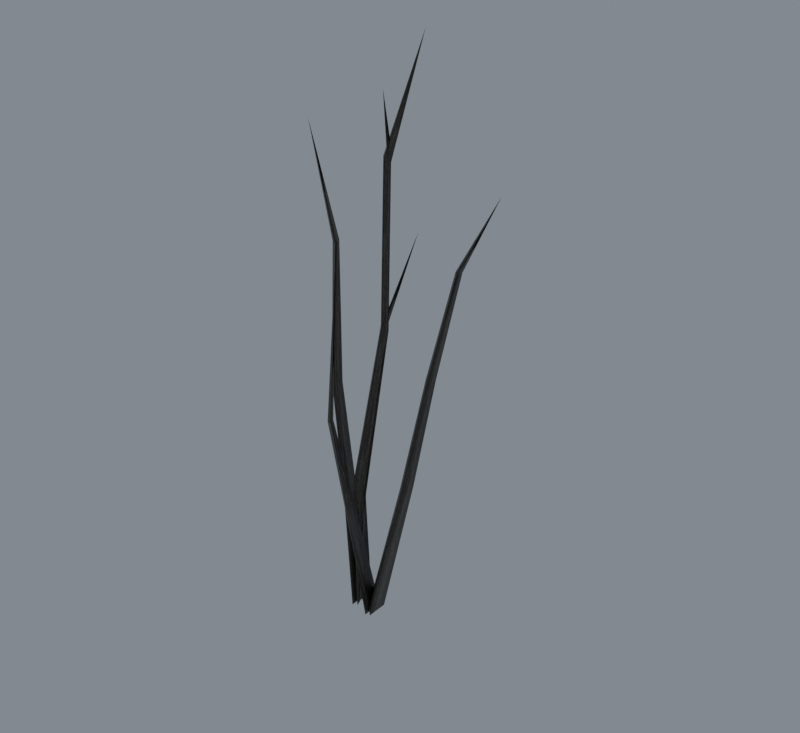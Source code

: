 # Source: import.blend  (saved by Blender 5.2.45; exported with 4.5.12 LTS)
import bpy
from mathutils import Matrix  # noqa: F401  (used for matrix-valued properties, if any)

bpy.ops.wm.read_factory_settings(use_empty=True)
scene = bpy.context.scene
scene.name = 'Beer01'

# ---- collections
col_collection = bpy.data.collections.new('Collection'); scene.collection.children.link(col_collection)

# ---- images (referenced by path relative to the original .blend; pixels are not part of the script)
import os
ASSET_DIR = os.environ.get("B2B_ASSET_DIR", "")  # directory of the original .blend (textures are referenced by path, not embedded)
HERE = os.path.dirname(os.path.abspath(__file__))  # packed textures are extracted next to this script under _unpacked/

def load_image(name, relpath, width, height, colorspace="sRGB"):
    """Load a texture the original file referenced (path relative to the .blend, or extracted next to this script)."""
    p = next((c for c in (os.path.join(HERE, relpath), os.path.join(ASSET_DIR, relpath)) if relpath and os.path.exists(c)), "")
    if p:
        img = bpy.data.images.load(p, check_existing=True)
        img.name = name
    else:  # same state as the original file: an image datablock whose file is absent (Cycles renders it pink)
        img = bpy.data.images.new(name, width, height)
        img.source = "FILE"
        img.filepath = "//" + (relpath or name)
    img.colorspace_settings.name = colorspace
    return img
img_tree_03_jpg = load_image('tree_03.jpg', '_unpacked/tree_03.2d54cb8a.jpg', 512, 256, 'sRGB')

# ---- materials (node trees are filled in below, after node groups)
mat_tree_03_jpg = bpy.data.materials.new('tree_03.jpg')
mat_tree_03_jpg.diffuse_color = (0.7602, 0.6389, 0.5941, 1.0)

# ---- material node trees
mat_tree_03_jpg.use_nodes = True; mat_tree_03_jpg.node_tree.nodes.clear()
_N = mat_tree_03_jpg.node_tree.nodes; _L = mat_tree_03_jpg.node_tree.links
n0 = _N.new('ShaderNodeBsdfPrincipled'); n0.name = 'Principled BSDF'; n0.location = (-200, 100)
n0.inputs[10].default_value = 0.005
n1 = _N.new('ShaderNodeOutputMaterial'); n1.name = 'Material Output'; n1.location = (200, 100)
n2 = _N.new('ShaderNodeTexImage'); n2.name = 'Image Texture'; n2.location = (-600, 100)
n2.image = img_tree_03_jpg
_L.new(n0.outputs[0], n1.inputs[0])
_L.new(n2.outputs[0], n0.inputs[0])
n1.is_active_output = True

# ---- world
world_world = bpy.data.worlds.new('World'); scene.world = world_world
world_world.use_nodes = True; world_world.node_tree.nodes.clear()
_N = world_world.node_tree.nodes; _L = world_world.node_tree.links
n0 = _N.new('ShaderNodeOutputWorld'); n0.name = 'World Output'; n0.location = (200, 100)
n1 = _N.new('ShaderNodeBackground'); n1.name = 'Background'; n1.location = (-200, 100)
n1.inputs[0].default_value = (0.32, 0.36, 0.4, 1.0)
n1.inputs[1].default_value = 0.7
_L.new(n1.outputs[0], n0.inputs[0])
n0.is_active_output = True
world_world.color = (0.05088, 0.05088, 0.05088)
world_world.sun_shadow_jitter_overblur = 0.0

# ---- meshes
me_tree05 = bpy.data.meshes.new('Tree05')
me_tree05.from_pydata([(-0.2567, 0.7159, -1.303), (4.048, 1.928, 84.86), (9.348, -3.372, 84.86), (2.92, 7.394, -0.0534), (-1.252, -3.372, 84.86), (-3.758, 0.7159, -0.0534), (4.048, -8.672, 84.86), (2.92, -5.962, -0.0534), (13.6, 12.56, 189.5), (16.4, 9.588, 188.5), (10.81, 9.588, 190.5), (13.6, 6.615, 189.5), (23.65, 3.496, 288.8), (26.22, 0.6576, 287.6), (21.07, 0.6576, 290.0), (23.65, -2.181, 288.8), (36.7, 14.3, 352.8), (13.91, 6.699, -1.724), (25.01, 9.504, 89.66), (30.38, 14.91, 89.66), (7.145, -0.1158, -1.724), (30.31, 4.204, 89.66), (13.82, -6.794, -1.724), (30.99, 24.59, 156.7), (35.06, 28.75, 156.0), (35.0, 20.51, 156.0), (49.83, 24.91, 227.0), (52.47, 27.61, 226.5), (52.44, 22.26, 226.5), (77.84, 24.3, 275.0), (10.72, 6.094, -2.29), (3.497, -27.72, 142.6), (4.823, -24.52, 142.6), (3.948, -0.7203, -2.29), (7.101, -28.83, 143.2), (10.63, -7.398, -2.29), (0.1528, -14.48, 233.7), (24.12, 25.7, 243.7), (15.23, 9.732, 190.4), (13.21, 7.109, 190.6), (15.2, 5.688, 192.7), (21.92, -0.2482, 324.0), (25.92, 1.97, 290.6), (23.85, 0.2684, 289.4), (25.89, -1.399, 288.2), (-0.4202, 6.699, -0.5161), (-11.9, -0.4174, 82.74), (-6.528, 4.991, 82.74), (-7.19, -0.1158, -0.5161), (-6.6, -5.717, 82.74), (-0.5116, -6.794, -0.5161), (-7.711, -11.32, 157.7), (-3.642, -7.16, 156.9), (-3.697, -15.4, 157.0), (-8.499, -6.813, 239.7), (-6.147, -4.094, 240.2), (-4.167, -9.444, 239.9), (-12.69, -17.69, 307.7)], [], [(0, 1, 2), (0, 3, 1), (3, 4, 1), (3, 5, 4), (5, 6, 4), (5, 7, 6), (7, 2, 6), (7, 0, 2), (2, 8, 9), (2, 1, 8), (1, 10, 8), (1, 4, 10), (4, 11, 10), (4, 6, 11), (6, 9, 11), (6, 2, 9), (9, 12, 13), (9, 8, 12), (8, 14, 12), (8, 10, 14), (10, 15, 14), (10, 11, 15), (11, 13, 15), (11, 9, 13), (16, 13, 12), (16, 12, 14), (16, 14, 15), (16, 15, 13), (17, 18, 19), (17, 20, 18), (20, 21, 18), (20, 22, 21), (22, 19, 21), (22, 17, 19), (19, 23, 24), (19, 18, 23), (18, 25, 23), (18, 21, 25), (21, 24, 25), (21, 19, 24), (24, 26, 27), (24, 23, 26), (23, 28, 26), (23, 25, 28), (25, 27, 28), (25, 24, 27), (29, 27, 26), (29, 26, 28), (29, 28, 27), (30, 31, 32), (30, 33, 31), (33, 34, 31), (33, 35, 34), (35, 32, 34), (35, 30, 32), (36, 32, 31), (36, 31, 34), (36, 34, 32), (37, 38, 39), (37, 39, 40), (37, 40, 38), (41, 42, 43), (41, 43, 44), (41, 44, 42), (45, 46, 47), (45, 48, 46), (48, 49, 46), (48, 50, 49), (50, 47, 49), (50, 45, 47), (47, 51, 52), (47, 46, 51), (46, 53, 51), (46, 49, 53), (49, 52, 53), (49, 47, 52), (52, 54, 55), (52, 51, 54), (51, 56, 54), (51, 53, 56), (53, 55, 56), (53, 52, 55), (57, 55, 54), (57, 54, 56), (57, 56, 55)])
me_tree05.polygons.foreach_set('use_smooth', [True] * 85)
_k = set([(12, 13), (12, 14), (13, 15), (14, 15), (26, 27), (26, 28), (27, 28), (31, 32), (31, 34), (32, 34), (54, 55), (54, 56), (55, 56)])
me_tree05.attributes.new('sharp_edge', 'BOOLEAN', 'EDGE').data.foreach_set('value', [ (min(e.vertices), max(e.vertices)) in _k for e in me_tree05.edges])
_uv = me_tree05.uv_layers.new(name='Float2')
_uv.uv.foreach_set('vector', [0.7468, 0.0063, 1.0, 1.492, 0.7468, 1.492, 0.7468, 0.0063, 1.0, 0.0063, 1.0, 1.492, 0.0, 0.0063, 0.2532, 1.492, 0.0, 1.492, 0.0, 0.0063, 0.2532, 0.0063, 0.2532, 1.492, 0.2532, 0.0063, 0.5, 1.492, 0.2532, 1.492, 0.2532, 0.0063, 0.5, 0.0063, 0.5, 1.492, 0.5, 0.0063, 0.7468, 1.492, 0.5, 1.492, 0.5, 0.0063, 0.7468, 0.0063, 0.7468, 1.492, 0.7468, 1.492, 1.0, 2.979, 0.7468, 2.979, 0.7468, 1.492, 1.0, 1.492, 1.0, 2.979, 0.0, 1.492, 0.2532, 2.979, 0.0, 2.979, 0.0, 1.492, 0.2532, 1.492, 0.2532, 2.979, 0.2532, 1.492, 0.5, 2.979, 0.2532, 2.979, 0.2532, 1.492, 0.5, 1.492, 0.5, 2.979, 0.5, 1.492, 0.7468, 2.979, 0.5, 2.979, 0.5, 1.492, 0.7468, 1.492, 0.7468, 2.979, 0.7468, 2.979, 1.0, 4.465, 0.7468, 4.465, 0.7468, 2.979, 1.0, 2.979, 1.0, 4.465, 0.0, 2.979, 0.2532, 4.465, 0.0, 4.465, 0.0, 2.979, 0.2532, 2.979, 0.2532, 4.465, 0.2532, 2.979, 0.5, 4.465, 0.2532, 4.465, 0.2532, 2.979, 0.5, 2.979, 0.5, 4.465, 0.5, 2.979, 0.7468, 4.465, 0.5, 4.465, 0.5, 2.979, 0.7468, 2.979, 0.7468, 4.465, 0.404, 6.003, 0.7468, 4.465, 0.0, 4.465, 0.404, 6.003, 0.0, 4.465, 0.2532, 4.465, 0.404, 6.003, 0.2532, 4.465, 0.5, 4.465, 0.404, 6.003, 0.5, 4.465, 0.7468, 4.465, -0.0332, 0.0063, 0.2502, 1.492, -0.0332, 1.492, -0.0332, 0.0063, 0.2502, 0.0063, 0.2502, 1.492, 0.2502, 0.0063, 0.5318, 1.492, 0.2502, 1.492, 0.2502, 0.0063, 0.5318, 0.0063, 0.5318, 1.492, 0.5318, 0.0063, 0.9668, 1.492, 0.5318, 1.492, 0.5318, 0.0063, 0.9668, 0.0063, 0.9668, 1.492, -0.0332, 1.492, 0.2502, 2.979, -0.0332, 2.979, -0.0332, 1.492, 0.2502, 1.492, 0.2502, 2.979, 0.2502, 1.492, 0.5318, 2.979, 0.2502, 2.979, 0.2502, 1.492, 0.5318, 1.492, 0.5318, 2.979, 0.5318, 1.492, 0.9668, 2.979, 0.5318, 2.979, 0.5318, 1.492, 0.9668, 1.492, 0.9668, 2.979, -0.0332, 2.979, 0.2502, 4.465, -0.0332, 4.465, -0.0332, 2.979, 0.2502, 2.979, 0.2502, 4.465, 0.2502, 2.979, 0.5318, 4.465, 0.2502, 4.465, 0.2502, 2.979, 0.5318, 2.979, 0.5318, 4.465, 0.5318, 2.979, 0.9668, 4.465, 0.5318, 4.465, 0.5318, 2.979, 0.9668, 2.979, 0.9668, 4.465, 0.228, 5.714, -0.0332, 4.465, 0.2502, 4.465, 0.228, 5.714, 0.2502, 4.465, 0.5318, 4.465, 0.228, 5.714, 0.5318, 4.465, -0.0332, 4.465, -0.0553, 2.779, 0.2504, 4.265, -0.0553, 4.265, -0.0553, 2.779, 0.2504, 2.779, 0.2504, 4.265, 0.2504, 2.779, 0.5542, 4.265, 0.2504, 4.265, 0.2504, 2.779, 0.5542, 2.779, 0.5542, 4.265, 0.5542, 2.779, 0.9447, 4.265, 0.5542, 4.265, 0.5542, 2.779, 0.9447, 2.779, 0.9447, 4.265, -0.1158, 5.513, -0.0553, 4.265, 0.2504, 4.265, -0.1158, 5.513, 0.2504, 4.265, 0.5542, 4.265, 0.8842, 5.513, 0.5542, 4.265, 0.9447, 4.265, -0.1158, 5.513, -0.0553, 4.265, 0.2504, 4.265, -0.1158, 5.513, 0.2504, 4.265, 0.5542, 4.265, 0.8842, 5.513, 0.5542, 4.265, 0.9447, 4.265, -0.1158, 5.513, -0.0553, 4.265, 0.2504, 4.265, -0.1158, 5.513, 0.2504, 4.265, 0.5542, 4.265, 0.8842, 5.513, 0.5542, 4.265, 0.9447, 4.265, -0.0332, 0.0063, 0.2502, 1.492, -0.0332, 1.492, -0.0332, 0.0063, 0.2502, 0.0063, 0.2502, 1.492, 0.2502, 0.0063, 0.5318, 1.492, 0.2502, 1.492, 0.2502, 0.0063, 0.5318, 0.0063, 0.5318, 1.492, 0.5318, 0.0063, 0.9668, 1.492, 0.5318, 1.492, 0.5318, 0.0063, 0.9668, 0.0063, 0.9668, 1.492, -0.0332, 1.492, 0.2502, 2.979, -0.0332, 2.979, -0.0332, 1.492, 0.2502, 1.492, 0.2502, 2.979, 0.2502, 1.492, 0.5318, 2.979, 0.2502, 2.979, 0.2502, 1.492, 0.5318, 1.492, 0.5318, 2.979, 0.5318, 1.492, 0.9668, 2.979, 0.5318, 2.979, 0.5318, 1.492, 0.9668, 1.492, 0.9668, 2.979, -0.0332, 2.979, 0.2502, 4.465, -0.0332, 4.465, -0.0332, 2.979, 0.2502, 2.979, 0.2502, 4.465, 0.2502, 2.979, 0.5318, 4.465, 0.2502, 4.465, 0.2502, 2.979, 0.5318, 2.979, 0.5318, 4.465, 0.5318, 2.979, 0.9668, 4.465, 0.5318, 4.465, 0.5318, 2.979, 0.9668, 2.979, 0.9668, 4.465, 0.228, 5.714, -0.0332, 4.465, 0.2502, 4.465, 0.228, 5.714, 0.2502, 4.465, 0.5318, 4.465, 0.228, 5.714, 0.5318, 4.465, -0.0332, 4.465])
me_tree05.materials.append(mat_tree_03_jpg)
me_tree05.update()
me_tree05.normals_split_custom_set([tuple(v) for v in zip(*[iter([0.9617, 0.2669, -0.0633, 0.05486, 0.9969, -0.05619, 0.9664, 0.2428, -0.08486, 0.9617, 0.2669, -0.0633, -0.4553, 0.8881, 0.06317, 0.05486, 0.9969, -0.05619, -0.4553, 0.8881, 0.06317, -0.995, 0.002401, 0.0995, 0.05486, 0.9969, -0.05619, -0.4553, 0.8881, 0.06317, -0.9485, -0.3166, 0.01272, -0.995, 0.002401, 0.0995, -0.9485, -0.3166, 0.01272, 0.008495, -0.9991, 0.0427, -0.995, 0.002401, 0.0995, -0.9485, -0.3166, 0.01272, 0.669, -0.7373, -0.09354, 0.008495, -0.9991, 0.0427, 0.669, -0.7373, -0.09354, 0.9664, 0.2428, -0.08486, 0.008495, -0.9991, 0.0427, 0.669, -0.7373, -0.09354, 0.9617, 0.2669, -0.0633, 0.9664, 0.2428, -0.08486, 0.9664, 0.2428, -0.08486, -0.001748, 1.0, -0.003454, 0.9987, -0.005501, -0.05079, 0.9664, 0.2428, -0.08486, 0.05486, 0.9969, -0.05619, -0.001748, 1.0, -0.003454, 0.05486, 0.9969, -0.05619, -0.9972, 0.006295, 0.0743, -0.001748, 1.0, -0.003454, 0.05486, 0.9969, -0.05619, -0.995, 0.002401, 0.0995, -0.9972, 0.006295, 0.0743, -0.995, 0.002401, 0.0995, 0.005934, -0.9996, 0.02641, -0.9972, 0.006295, 0.0743, -0.995, 0.002401, 0.0995, 0.008495, -0.9991, 0.0427, 0.005934, -0.9996, 0.02641, 0.008495, -0.9991, 0.0427, 0.9987, -0.005501, -0.05079, 0.005934, -0.9996, 0.02641, 0.008495, -0.9991, 0.0427, 0.9664, 0.2428, -0.08486, 0.9987, -0.005501, -0.05079, 0.9987, -0.005501, -0.05079, 0.3461, 0.9368, 0.05088, 0.9404, -0.3175, -0.122, 0.9987, -0.005501, -0.05079, -0.001748, 1.0, -0.003454, 0.3461, 0.9368, 0.05088, -0.001748, 1.0, -0.003454, -0.9399, 0.3175, 0.1254, 0.3461, 0.9368, 0.05088, -0.001748, 1.0, -0.003454, -0.9972, 0.006295, 0.0743, -0.9399, 0.3175, 0.1254, -0.9972, 0.006295, 0.0743, -0.3453, -0.9373, -0.0478, -0.9399, 0.3175, 0.1254, -0.9972, 0.006295, 0.0743, 0.005934, -0.9996, 0.02641, -0.3453, -0.9373, -0.0478, 0.005934, -0.9996, 0.02641, 0.9404, -0.3175, -0.122, -0.3453, -0.9373, -0.0478, 0.005934, -0.9996, 0.02641, 0.9987, -0.005501, -0.05079, 0.9404, -0.3175, -0.122, 0.3177, 0.09744, 0.9432, 0.9861, 0.02767, -0.1641, -0.05138, 0.9864, -0.1559, 0.3177, 0.09744, 0.9432, -0.05138, 0.9864, -0.1559, -0.9693, -0.01973, 0.2452, 0.3177, 0.09744, 0.9432, -0.9693, -0.01973, 0.2452, 0.07761, -0.9692, 0.2336, 0.3177, 0.09744, 0.9432, 0.07761, -0.9692, 0.2336, 0.9861, 0.02767, -0.1641, -0.2946, 0.9551, -0.03285, -0.9871, 0.005398, 0.1603, 0.3619, 0.9015, -0.2373, -0.2946, 0.9551, -0.03285, -0.9291, -0.3019, 0.2134, -0.9871, 0.005398, 0.1603, -0.9291, -0.3019, 0.2134, 0.3934, -0.9088, 0.1389, -0.9871, 0.005398, 0.1603, -0.9291, -0.3019, 0.2134, 0.8712, -0.4808, -0.09935, 0.3934, -0.9088, 0.1389, 0.8712, -0.4808, -0.09935, 0.3619, 0.9015, -0.2373, 0.3934, -0.9088, 0.1389, 0.8712, -0.4808, -0.09935, -0.2946, 0.9551, -0.03285, 0.3619, 0.9015, -0.2373, 0.3619, 0.9015, -0.2373, -0.9902, -0.005162, 0.1394, 0.3868, 0.9209, -0.04816, 0.3619, 0.9015, -0.2373, -0.9871, 0.005398, 0.1603, -0.9902, -0.005162, 0.1394, -0.9871, 0.005398, 0.1603, 0.3867, -0.9216, 0.03253, -0.9902, -0.005162, 0.1394, -0.9871, 0.005398, 0.1603, 0.3934, -0.9088, 0.1389, 0.3867, -0.9216, 0.03253, 0.3934, -0.9088, 0.1389, 0.3868, 0.9209, -0.04816, 0.3867, -0.9216, 0.03253, 0.3934, -0.9088, 0.1389, 0.3619, 0.9015, -0.2373, 0.3868, 0.9209, -0.04816, 0.3868, 0.9209, -0.04816, -0.9178, 0.3126, 0.2447, 0.8577, 0.4718, -0.2043, 0.3868, 0.9209, -0.04816, -0.9902, -0.005162, 0.1394, -0.9178, 0.3126, 0.2447, -0.9902, -0.005162, 0.1394, -0.2683, -0.9591, 0.09011, -0.9178, 0.3126, 0.2447, -0.9902, -0.005162, 0.1394, 0.3867, -0.9216, 0.03253, -0.2683, -0.9591, 0.09011, 0.3867, -0.9216, 0.03253, 0.8577, 0.4718, -0.2043, -0.2683, -0.9591, 0.09011, 0.3867, -0.9216, 0.03253, 0.3868, 0.9209, -0.04816, 0.8577, 0.4718, -0.2043, -0.8098, -0.02509, 0.5862, 0.353, 0.9277, -0.1214, -0.8637, -0.003476, 0.504, -0.8098, -0.02509, 0.5862, -0.8637, -0.003476, 0.504, 0.3401, -0.93, -0.1392, -0.8098, -0.02509, 0.5862, 0.3401, -0.93, -0.1392, 0.353, 0.9277, -0.1214, -0.4972, 0.8514, 0.1668, -0.9975, 0.07017, -0.003315, 0.7385, 0.6606, 0.1349, -0.4972, 0.8514, 0.1668, -0.8651, -0.4938, -0.08818, -0.9975, 0.07017, -0.003315, -0.8651, -0.4938, -0.08818, -0.07431, -0.9821, -0.1728, -0.9975, 0.07017, -0.003315, -0.8651, -0.4938, -0.08818, 0.9808, -0.1951, 0.008351, -0.07431, -0.9821, -0.1728, 0.9808, -0.1951, 0.008351, 0.7385, 0.6606, 0.1349, -0.07431, -0.9821, -0.1728, 0.9808, -0.1951, 0.008351, -0.4972, 0.8514, 0.1668, 0.7385, 0.6606, 0.1349, -0.9613, -0.2624, 0.08423, -0.04218, 0.9929, -0.1116, -0.9094, -0.4151, 0.0269, -0.9613, -0.2624, 0.08423, -0.9094, -0.4151, 0.0269, 0.7607, -0.6295, 0.1582, -0.9613, -0.2624, 0.08423, 0.7607, -0.6295, 0.1582, -0.04218, 0.9929, -0.1116, -0.9624, -0.03939, 0.2688, 0.3305, 0.8874, -0.3213, -0.9814, 0.03982, 0.1879, -0.9624, -0.03939, 0.2688, -0.9814, 0.03982, 0.1879, 0.3188, -0.8998, 0.2977, -0.9624, -0.03939, 0.2688, 0.3188, -0.8998, 0.2977, 0.3305, 0.8874, -0.3213, -0.9634, -0.229, 0.1393, 0.4612, 0.88, 0.1135, -0.9984, 0.01445, -0.05551, -0.9634, -0.229, 0.1393, -0.9984, 0.01445, -0.05551, 0.3726, -0.9253, 0.07099, -0.9634, -0.229, 0.1393, 0.3726, -0.9253, 0.07099, 0.4612, 0.88, 0.1135, -0.2876, 0.9578, -0.001399, -0.9997, -0.0002053, -0.02411, 0.3867, 0.9094, 0.1533, -0.2876, 0.9578, -0.001399, -0.9471, -0.3162, -0.05469, -0.9997, -0.0002053, -0.02411, -0.9471, -0.3162, -0.05469, 0.3786, -0.9231, -0.06749, -0.9997, -0.0002053, -0.02411, -0.9471, -0.3162, -0.05469, 0.8708, -0.4867, 0.06999, 0.3786, -0.9231, -0.06749, 0.8708, -0.4867, 0.06999, 0.3867, 0.9094, 0.1533, 0.3786, -0.9231, -0.06749, 0.8708, -0.4867, 0.06999, -0.2876, 0.9578, -0.001399, 0.3867, 0.9094, 0.1533, 0.3867, 0.9094, 0.1533, -0.9971, -0.03841, 0.06517, 0.3786, 0.9256, 0.0004236, 0.3867, 0.9094, 0.1533, -0.9997, -0.0002053, -0.02411, -0.9971, -0.03841, 0.06517, -0.9997, -0.0002053, -0.02411, 0.4137, -0.9087, -0.05547, -0.9971, -0.03841, 0.06517, -0.9997, -0.0002053, -0.02411, 0.3786, -0.9231, -0.06749, 0.4137, -0.9087, -0.05547, 0.3786, -0.9231, -0.06749, 0.3786, 0.9256, 0.0004236, 0.4137, -0.9087, -0.05547, 0.3786, -0.9231, -0.06749, 0.3867, 0.9094, 0.1533, 0.3786, 0.9256, 0.0004236, 0.3786, 0.9256, 0.0004236, -0.9697, 0.2433, -0.02437, 0.7644, 0.6443, -0.02329, 0.3786, 0.9256, 0.0004236, -0.9971, -0.03841, 0.06517, -0.9697, 0.2433, -0.02437, -0.9971, -0.03841, 0.06517, -0.2327, -0.971, 0.05518, -0.9697, 0.2433, -0.02437, -0.9971, -0.03841, 0.06517, 0.4137, -0.9087, -0.05547, -0.2327, -0.971, 0.05518, 0.4137, -0.9087, -0.05547, 0.7644, 0.6443, -0.02329, -0.2327, -0.971, 0.05518, 0.4137, -0.9087, -0.05547, 0.3786, 0.9256, 0.0004236, 0.7644, 0.6443, -0.02329, -0.9196, 0.3709, 0.1292, 0.1662, 0.9635, 0.2101, -0.9845, -0.1535, -0.08519, -0.9196, 0.3709, 0.1292, -0.9845, -0.1535, -0.08519, 0.6361, -0.7715, -0.0139, -0.9196, 0.3709, 0.1292, 0.6361, -0.7715, -0.0139, 0.1662, 0.9635, 0.2101])] * 3)])
arm_tree05_skeleton = bpy.data.armatures.new('Tree05_skeleton')  # bones are not reproduced

# ---- objects
ob_tree05_skeleton = bpy.data.objects.new('Tree05_skeleton', arm_tree05_skeleton)
ob_tree05 = bpy.data.objects.new('Tree05', me_tree05)

# ---- transforms, parenting, visibility, modifiers, constraints
ob_tree05_skeleton.location = (0.0, 0.0, 0.0)
ob_tree05_skeleton.show_in_front = True
ob_tree05.parent = ob_tree05_skeleton
ob_tree05.location = (0.0, 0.0, 0.0)
_vg = ob_tree05.vertex_groups.new(name='Cylinder08')
_vg.add([0, 1, 2, 3, 4, 5, 6, 7, 8, 9, 10, 11, 12, 13, 14, 15, 16, 17, 18, 19, 20, 21, 22, 23, 24, 25, 26, 27, 28, 29, 30, 31, 32, 33, 34, 35, 36, 37, 38, 39, 40, 41, 42, 43, 44, 45, 46, 47, 48, 49, 50, 51, 52, 53, 54, 55, 56, 57], 1.0, 'REPLACE')
_m = ob_tree05.modifiers.new('Armature', 'ARMATURE')
_m.object = ob_tree05_skeleton

# ---- collection membership
scene.collection.objects.link(ob_tree05_skeleton)
scene.collection.objects.link(ob_tree05)

# ---- scene / render settings (as saved in the file)
scene.frame_start = 0; scene.frame_end = 0; scene.frame_set(0)
scene.render.engine = 'CYCLES'
scene.render.resolution_x = 480
scene.render.resolution_y = 440
scene.render.film_transparent = True
scene.render.bake_bias = 0.0
scene.render.bake_samples = 0
scene.render.compositor_device = 'GPU'
scene.cycles.samples = 8
scene.eevee.use_volume_custom_range = False
scene.eevee.fast_gi_thickness_near = 0.1
scene.eevee.fast_gi_thickness_far = 0.0
scene.eevee.ray_tracing_options.screen_trace_thickness = 0.1
scene.view_settings.view_transform = 'Standard'
bpy.context.view_layer.update()

# ---- added for rendering (the .blend has no active camera): camera
cam_auto = bpy.data.cameras.new('AutoCamera')
cam_auto.lens = 50.0
cam_auto.sensor_width = 36.0
cam_auto.clip_end = 6023.43
ob_auto_camera = bpy.data.objects.new('AutoCamera', cam_auto)
scene.collection.objects.link(ob_auto_camera)
ob_auto_camera.location = (375.793, -411.899, 449.835)
ob_auto_camera.rotation_euler = (1.09748, -7.21219e-08, 0.694738)
scene.camera = ob_auto_camera
bpy.context.view_layer.update()
